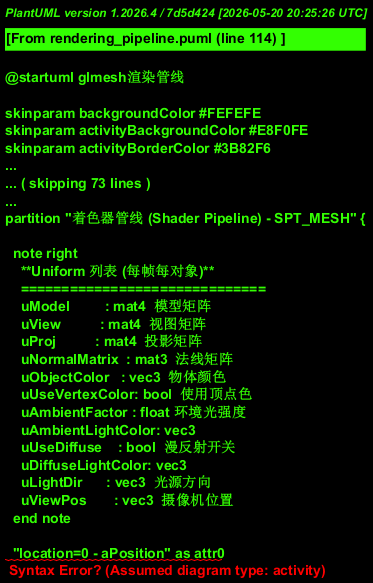

The diagram above was rendered by PlantUML. Its source (embedded in the PNG):
@startuml glmesh渲染管线
' ============================================================
' glmesh Rendering Pipeline
' ============================================================

skinparam backgroundColor #FEFEFE
skinparam activityBackgroundColor #E8F0FE
skinparam activityBorderColor #3B82F6
skinparam partitionBorderColor #1E293B
skinparam partitionBackgroundColor #F8FAFC
skinparam arrowColor #475569
skinparam noteBackgroundColor #FEF9C3
skinparam noteBorderColor #CA8A04
skinparam titleFontSize 18

title glmesh 渲染管线 (Rendering Pipeline)

' ============================================================
' PART 1: Data Import (offline, once per mesh)
' ============================================================

partition "数据导入 (Data Import) - 离线阶段" {

  (*) --> "QFileDialog\n选择 .ply 文件" as select_file

  select_file --> "LoadPlyAsCpuPolygonMesh()\n解析 PLY -> CpuPolygonMesh" as load_ply

  load_ply --> "CpuTriangleMesh::buildFromPolygonMesh()\n三角化 -> CpuTriangleMesh<CpuVertex>" as triangulate

  triangulate --> "CpuTriangleMesh::calcBounds()\n计算包围盒 Bounds3D\n(center, radius, min, max)" as calc_bounds

  calc_bounds --> "ToGpuTriangleMesh()\nCPU -> GPU 顶点转换\nCpuVertex[] -> GpuVertexPNC[]\n(position, normal, color)" as cpu_to_gpu

  cpu_to_gpu --> "MeshWidget::addMesh()" as add_mesh

  add_mesh --> "new GLTriangleMesh()\n创建 VAO + VBO + EBO" as create_gl
  create_gl --> "GLTriangleMesh::upload()\n上传顶点/索引到 GPU\n设置顶点属性 (location 0/1/2)" as upload
  upload --> "组装 RenderableObject\n{ uid, drawable, bounds, material }" as assemble
  assemble --> "插入 renderable_objects_ map" as insert_map

  insert_map --> "Camera::fitBounds()\n调整相机适配模型" as fit_camera

  fit_camera --> "Qt update() -> paintGL()" as trigger_paint
}

' ============================================================
' PART 2: Per-Frame Rendering
' ============================================================

partition "逐帧渲染 (Per-Frame) - MeshWidget::paintGL()" {

  trigger_paint --> "glClear()\n清除颜色 + 深度缓冲" as gl_clear

  ' --- Pass 1: Background ---
  gl_clear --> "Pass 1: drawGradientBackground()" as pass1_label
  pass1_label --> "glDisable(GL_DEPTH_TEST)" as disable_depth
  disable_depth --> "ShaderProgramManager\n.getProgram(SPT_BACKGROUND)\n-> shader->use()" as bg_shader
  bg_shader --> "GLBkg::draw()\n绘制全屏渐变四边形" as bg_draw
  bg_draw --> "shader->unuse()" as bg_unuse

  bg_unuse --> "glEnable(GL_DEPTH_TEST)" as reenable_depth

  ' --- Pass 2: Mesh Objects ---
  reenable_depth --> "Pass 2: drawRenderableObjects()" as pass2_label

  pass2_label --> "Camera 计算矩阵:\nviewMatrix / modelCenterMatrix\nprojectionMatrix / normalMatrix" as camera_calc

  camera_calc --> "遍历 renderable_objects_" as iterate

  iterate --> "对每个可见 RenderableObject" as per_obj
  per_obj --> "Material::bind()\n  shader = ShaderProgramManager\n           .getProgram(SPT_MESH)\n  shader->use()\n  setVec3(uObjectColor)\n  setBool(uUseVertexColor)" as mat_bind
  mat_bind --> "设置矩阵/光照 Uniform\n  uModel, uView, uProj\n  uNormalMatrix, uLightDir\n  uViewPos, uAmbient*, uDiffuse*" as set_uniforms
  set_uniforms --> "glPolygonMode()\nFace / Wireframe / Points" as poly_mode
  poly_mode --> "GLDrawable::draw()\n  vao.bind()\n  glDrawElements(GL_TRIANGLES)" as draw_call
  draw_call --> per_obj

  ' --- Pass 3: Trackball Gizmo ---
  draw_call --> "Pass 3: drawTrackballGizmo()" as pass3_label

  pass3_label --> "ShaderProgramManager\n.getProgram(SPT_GIZMO)\n-> shader->use()" as gizmo_shader
  gizmo_shader --> "计算屏幕恒定大小\n的世界空间半径" as gizmo_radius
  gizmo_radius --> "GLTrackballGizmo::drawAxis(0)\nX 轴环 (红/黄 hover)" as draw_x
  draw_x --> "GLTrackballGizmo::drawAxis(1)\nY 轴环 (绿/黄 hover)" as draw_y
  draw_y --> "GLTrackballGizmo::drawAxis(2)\nZ 轴环 (蓝/黄 hover)" as draw_z

  draw_z --> "Qt swapBuffers()\n呈现到屏幕" as swap
  swap --> trigger_paint
}

' ============================================================
' PART 3: Shader Pipeline Detail (SPT_MESH)
' ============================================================

partition "着色器管线 (Shader Pipeline) - SPT_MESH" {

  note right
    **Uniform 列表 (每帧每对象)**
    ==============================
    uModel         : mat4  模型矩阵
    uView          : mat4  视图矩阵
    uProj          : mat4  投影矩阵
    uNormalMatrix  : mat3  法线矩阵
    uObjectColor   : vec3  物体颜色
    uUseVertexColor: bool  使用顶点色
    uAmbientFactor : float 环境光强度
    uAmbientLightColor: vec3
    uUseDiffuse    : bool  漫反射开关
    uDiffuseLightColor: vec3
    uLightDir      : vec3  光源方向
    uViewPos       : vec3  摄像机位置
  end note

  ' Vertex Shader: 3 vertex attributes flow in parallel
  "location=0 - aPosition" as attr0
  "location=1 - aNormal" as attr1
  "location=2 - aColor" as attr2

  attr0 --> "gl_Position =\n  uProj * uView * uModel\n  * vec4(aPosition, 1.0)" as vs_transform
  attr1 --> "vNormal =\n  uNormalMatrix * aNormal" as vs_normal
  attr2 --> "vColor = aColor\nvFragPos = vec3(\n  uModel * vec4(aPosition, 1.0))" as vs_varying

  vs_transform --> "Fragment Shader 入口" as fs_entry
  vs_normal --> fs_entry
  vs_varying --> fs_entry

  fs_entry --> "环境光 (Ambient)\nambient = uAmbientFactor\n  * uAmbientLightColor" as ambient

  ambient --> "漫反射 (Lambertian)\ndiff = max(dot(normalize(vNormal),\n  uLightDir), 0.0)\n双面光照: abs(dot(...))" as diffuse

  diffuse --> "镜面高光 (Blinn-Phong)\nspec = pow(max(dot(normal,\n  halfVec), 0.0), 32.0)" as specular

  specular --> "法线回退检查\n若 vNormal 为零向量\n使用 dFdx/dFdy 计算法线" as fallback

  fallback --> "finalColor =\n  (ambient + diffuse + specular)\n  * baseColor" as final_color

  final_color --> "输出到帧缓冲 -> 屏幕" as output
}

' ============================================================
' PART 4: Key Class Relationships
' ============================================================

partition "核心类关系 (Key Classes)" {

  card "MainWidget" as main_widget #E0F2FE {
    "onImportMeshActionTriggered()"
    "文件选择 -> 加载 -> addMesh()"
  }

  card "MeshWidget\n(QOpenGLWidget)" as mesh_widget #E0F2FE {
    "paintGL()"
    "drawGradientBackground()"
    "drawRenderableObjects()"
    "drawTrackballGizmo()"
    --
    "renderable_objects_: map"
    "active_camera_: Camera"
    "ball_rotator_: ArcBallRotator"
  }

  card "RenderableObject" as ren_obj #DBEAFE {
    "uid, visible"
    "model_matrix, bounds"
    "material: Material"
    "drawable: shared_ptr<GLDrawable>"
  }

  card "Material" as material #DBEAFE {
    "shader_prog_id"
    "base_color, point_size"
    "render_mode"
    "bind() -> shader->use()"
  }

  card "Camera" as camera #DBEAFE {
    "viewMatrix()"
    "projectionMatrix()"
    "modelCenterMatrix()"
    "fitBounds()"
    "rotation (四元数)"
  }

  card "GLDrawable\n(interface)" as gl_drawable #DBEAFE {
    "draw() = 0"
  }

  card "GLTriangleMesh" as gl_mesh #DBEAFE {
    "vao_, vbo_, ebo_"
    "index_count_"
    "upload()"
    "draw() -> glDrawElements()"
  }

  card "ShaderProgramManager\n(singleton)" as shader_mgr #DBEAFE {
    "getProgram(type_id)"
    "addProgram(type_id, prog)"
    --
    "SPT_MESH"
    "SPT_BACKGROUND"
    "SPT_GIZMO"
  }

  card "ShaderProgram" as shader_prog #DBEAFE {
    "createFromSource()"
    "use() / unuse()"
    "setMat4 / setVec3 / ..."
    "uniform_location cache"
  }

  card "GpuTriangleMesh<V>" as gpu_mesh #DBEAFE {
    "vertices: vector<V>"
    "indices: vector<uint32>"
  }

  main_widget --> mesh_widget : "ui_.meshRenderWidget"
  mesh_widget --> ren_obj : "owns map"
  ren_obj --> material : "has-a"
  ren_obj --> gl_drawable : "has-a"
  gl_drawable <|-- gl_mesh : "implements"
  mesh_widget --> camera : "owns"
  material --> shader_mgr : "uses"
  shader_mgr --> shader_prog : "manages"
  gpu_mesh --> gl_mesh : "upload() 输入"
}

@enduml